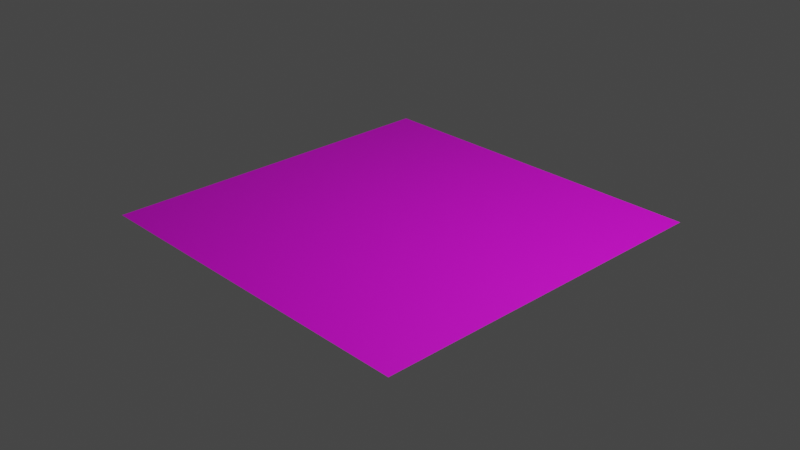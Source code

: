 # Source: plane.blend  (saved by Blender 3.3.6; exported with 4.5.12 LTS)
import bpy
from mathutils import Matrix  # noqa: F401  (used for matrix-valued properties, if any)

bpy.ops.wm.read_factory_settings(use_empty=True)
scene = bpy.context.scene
scene.name = 'Scene'

# ---- collections
col_collection = bpy.data.collections.new('Collection'); scene.collection.children.link(col_collection)

# ---- images (referenced by path relative to the original .blend; pixels are not part of the script)
import os
ASSET_DIR = os.environ.get("B2B_ASSET_DIR", "")  # directory of the original .blend (textures are referenced by path, not embedded)
HERE = os.path.dirname(os.path.abspath(__file__))  # packed textures are extracted next to this script under _unpacked/

def load_image(name, relpath, width, height, colorspace="sRGB"):
    """Load a texture the original file referenced (path relative to the .blend, or extracted next to this script)."""
    p = next((c for c in (os.path.join(HERE, relpath), os.path.join(ASSET_DIR, relpath)) if relpath and os.path.exists(c)), "")
    if p:
        img = bpy.data.images.load(p, check_existing=True)
        img.name = name
    else:  # same state as the original file: an image datablock whose file is absent (Cycles renders it pink)
        img = bpy.data.images.new(name, width, height)
        img.source = "FILE"
        img.filepath = "//" + (relpath or name)
    img.colorspace_settings.name = colorspace
    return img
img_water_png = load_image('water.png', 'water.png', 1024, 1024, 'sRGB')

# ---- materials (node trees are filled in below, after node groups)
mat_material_002 = bpy.data.materials.new('Material.002')
mat_material_002.use_transparent_shadow = False

# ---- material node trees
mat_material_002.use_nodes = True; mat_material_002.node_tree.nodes.clear()
_N = mat_material_002.node_tree.nodes; _L = mat_material_002.node_tree.links
n0 = _N.new('ShaderNodeBsdfPrincipled'); n0.name = 'Principled BSDF'; n0.location = (10, 300)
n0.distribution = 'GGX'
n0.subsurface_method = 'RANDOM_WALK_SKIN'
n0.inputs[3].default_value = 1.45
n0.inputs[27].default_value = (0.0, 0.0, 0.0, 1.0)
n0.inputs[28].default_value = 1.0
n1 = _N.new('ShaderNodeOutputMaterial'); n1.name = 'Material Output'; n1.location = (300, 300)
n2 = _N.new('ShaderNodeTexImage'); n2.name = 'Image Texture'; n2.location = (-280, 275)
n2.image = img_water_png
_L.new(n0.outputs[0], n1.inputs[0])
_L.new(n2.outputs[0], n0.inputs[0])
n1.is_active_output = True

# ---- world
world_world = bpy.data.worlds.new('World'); scene.world = world_world
world_world.use_nodes = True; world_world.node_tree.nodes.clear()
_N = world_world.node_tree.nodes; _L = world_world.node_tree.links
n0 = _N.new('ShaderNodeOutputWorld'); n0.name = 'World Output'; n0.location = (300, 300)
n1 = _N.new('ShaderNodeBackground'); n1.name = 'Background'; n1.location = (10, 300)
n1.inputs[0].default_value = (0.05088, 0.05088, 0.05088, 1.0)
_L.new(n1.outputs[0], n0.inputs[0])
n0.is_active_output = True
world_world.color = (0.05088, 0.05088, 0.05088)
world_world.use_sun_shadow = False
world_world.sun_shadow_jitter_overblur = 0.0

# ---- cameras
cam_camera = bpy.data.cameras.new('Camera')
cam_camera.clip_end = 100.0
cam_camera.ortho_scale = 7.314

# ---- lights
light_light = bpy.data.lights.new('Light', 'POINT')
light_light.transmission_factor = 0.0
light_light.energy = 1000.0
light_light.shadow_soft_size = 0.1
light_light.shadow_maximum_resolution = 0.006
light_light.use_absolute_resolution = True

# ---- meshes
me_plane = bpy.data.meshes.new('Plane')
me_plane.from_pydata([(-1.0, -1.0, 0.0), (1.0, -1.0, 0.0), (-1.0, 1.0, 0.0), (1.0, 1.0, 0.0)], [], [(0, 1, 3, 2)])
_uv = me_plane.uv_layers.new(name='UVMap')
_uv.uv.foreach_set('vector', [-5.017, -5.017, 6.017, -5.017, 6.017, 6.017, -5.017, 6.017])
me_plane.materials.append(mat_material_002)
me_plane.update()

# ---- objects
ob_light = bpy.data.objects.new('Light', light_light)
ob_camera = bpy.data.objects.new('Camera', cam_camera)
ob_plane = bpy.data.objects.new('Plane', me_plane)

# ---- transforms, parenting, visibility, modifiers, constraints
ob_light.location = (4.076, 1.005, 5.904)
ob_light.rotation_euler = (0.6503, 0.05522, 1.866)
ob_light.lock_rotations_4d = False
ob_light.empty_display_type = 'ARROWS'
ob_light.color = (0.0, 0.0, 0.0, 0.0)
ob_light.lineart.crease_threshold = 0.0
ob_camera.location = (7.359, -6.926, 4.958)
ob_camera.rotation_euler = (1.109, 0.0, 0.8149)
ob_camera.lock_rotations_4d = False
ob_camera.empty_display_type = 'ARROWS'
ob_camera.color = (0.0, 0.0, 0.0, 0.0)
ob_camera.display_type = 'WIRE'
ob_camera.lineart.crease_threshold = 0.0
ob_plane.location = (0.0, 0.0, 0.0)
ob_plane.scale = (2.0, 2.0, 1.0)

# ---- collection membership
col_collection.objects.link(ob_light)
col_collection.objects.link(ob_camera)
col_collection.objects.link(ob_plane)

# ---- scene / render settings (as saved in the file)
scene.camera = ob_camera
scene.frame_start = 1; scene.frame_end = 250; scene.frame_set(1)
scene.render.engine = 'BLENDER_EEVEE_NEXT'
scene.cycles.sampling_pattern = 'TABULATED_SOBOL'
scene.cycles.use_light_tree = False
scene.view_settings.view_transform = 'Filmic'
bpy.context.view_layer.update()
